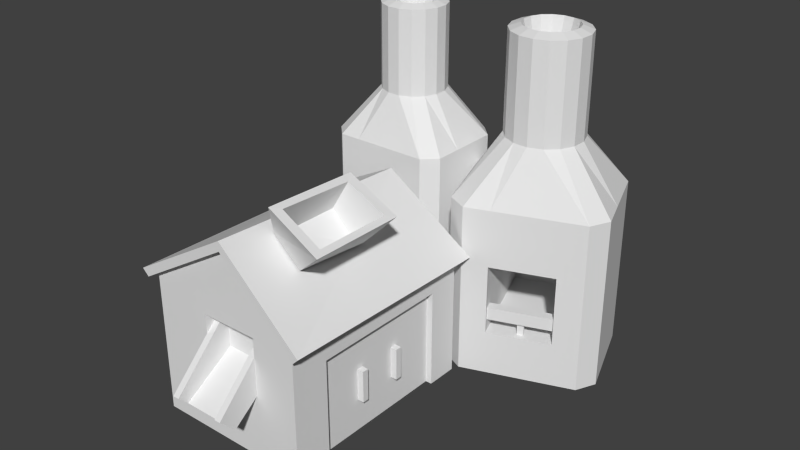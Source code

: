 # Source: foundry20.blend  (saved by Blender 2.66.0; exported with 4.5.12 LTS)
import bpy
from mathutils import Matrix  # noqa: F401  (used for matrix-valued properties, if any)

bpy.ops.wm.read_factory_settings(use_empty=True)
scene = bpy.context.scene
scene.name = 'Scene'

# ---- collections
col_collection_1 = bpy.data.collections.new('Collection 1'); scene.collection.children.link(col_collection_1)

# ---- materials (node trees are filled in below, after node groups)
mat_classic_foundry = bpy.data.materials.new('classic_foundry')
mat_classic_foundry.alpha_threshold = 0.0
mat_classic_foundry.use_transparent_shadow = False
mat_classic_foundry.roughness = 0.5
mat_classic_foundry.line_color = (0.0, 0.0, 0.0, 1.0)
mat_classic_foundry_oven = bpy.data.materials.new('classic_foundry_oven')
mat_classic_foundry_oven.alpha_threshold = 0.0
mat_classic_foundry_oven.use_transparent_shadow = False
mat_classic_foundry_oven.roughness = 0.5
mat_classic_foundry_oven.line_color = (0.0, 0.0, 0.0, 1.0)

# ---- material node trees

# ---- world
world_world = bpy.data.worlds.new('World'); scene.world = world_world
world_world.color = (0.05088, 0.05088, 0.05088)
world_world.use_sun_shadow = False
world_world.sun_shadow_jitter_overblur = 0.0
world_world.cycles.sampling_method = 'MANUAL'
world_world.cycles.sample_map_resolution = 256

# ---- meshes
me_foundry = bpy.data.meshes.new('foundry')
me_foundry.from_pydata([(8.279, 15.12, -26.0), (2.603, 4.159, 25.61), (10.41, 12.99, -26.0), (3.59, 5.145, 25.61), (10.41, 8.732, -26.0), (4.124, 6.433, 25.61), (10.41, 5.327, -26.0), (4.124, 7.828, 25.61), (10.41, 1.071, -26.0), (3.591, 9.117, 25.61), (8.279, -1.058, -26.0), (2.604, 10.1, 25.61), (4.874, -1.058, -26.0), (-3.639, -1.058, -26.0), (-0.07895, 10.64, 25.61), (-7.044, -1.058, -26.0), (-1.368, 10.1, 25.61), (-9.172, 1.071, -26.0), (-2.354, 9.118, 25.61), (-9.172, 5.327, -26.0), (-2.888, 7.83, 25.61), (-9.172, 8.732, -26.0), (-2.889, 6.435, 25.61), (-9.172, 12.99, -26.0), (-2.355, 5.146, 25.61), (-7.044, 15.12, -26.0), (-1.369, 4.159, 25.61), (-1.936, 15.12, -26.0), (-0.08067, 3.625, 25.61), (3.172, 15.12, -26.0), (1.314, 3.625, 25.61), (1.316, 10.64, 25.61), (0.6176, 7.03, 10.71), (4.842, 9.953, 25.06), (5.6, 8.121, 25.06), (5.6, 6.139, 25.06), (4.841, 4.308, 25.06), (3.439, 2.907, 25.06), (3.441, 11.35, 25.06), (1.607, 2.149, 25.06), (-0.3747, 2.149, 25.06), (-2.206, 2.908, 25.06), (-3.607, 4.31, 25.06), (-4.365, 6.142, 25.06), (-4.365, 8.124, 25.06), (-3.606, 9.955, 25.06), (-2.204, 11.36, 25.06), (-0.3722, 12.11, 25.06), (1.61, 12.11, 25.06), (4.842, 9.953, 11.91), (5.6, 8.121, 11.91), (5.6, 6.139, 11.91), (4.841, 4.308, 11.91), (3.439, 2.907, 11.91), (3.441, 11.35, 11.91), (1.607, 2.149, 11.91), (-0.3747, 2.149, 11.91), (-2.206, 2.908, 11.91), (-3.607, 4.31, 11.91), (-4.365, 6.142, 11.91), (-4.365, 8.124, 11.91), (-3.606, 9.955, 11.91), (-2.204, 11.36, 11.91), (-0.3722, 12.11, 11.91), (1.61, 12.11, 11.91), (10.41, 12.99, 4.492), (10.41, 8.732, 4.492), (10.41, 5.327, 4.492), (10.41, 1.071, 4.492), (8.279, -1.058, 4.492), (8.279, 15.12, 4.492), (4.874, -1.058, 4.492), (-3.639, -1.058, 4.492), (-7.044, -1.058, 4.492), (-9.172, 1.071, 4.492), (-9.172, 5.327, 4.492), (-9.172, 8.732, 4.492), (-9.172, 12.99, 4.492), (-7.044, 15.12, 4.492), (-1.936, 15.12, 4.492), (3.172, 15.12, 4.492), (4.874, -1.058, -3.17), (-3.639, -1.058, -3.17), (4.874, -1.058, -12.53), (-3.639, -1.058, -12.53), (4.874, 13.84, -3.17), (-3.639, 13.84, -3.17), (4.874, 13.84, -12.53), (-3.639, 13.84, -12.53), (28.8, 20.14, -26.0), (26.94, 5.758, 25.81), (32.0, 18.64, -26.0), (27.63, 7.243, 25.81), (33.71, 13.94, -26.0), (27.7, 8.88, 25.81), (35.08, 10.18, -26.0), (27.14, 10.42, 25.81), (36.79, 5.485, -26.0), (26.03, 11.63, 25.81), (35.3, 2.281, -26.0), (24.55, 12.32, 25.81), (31.54, 0.9131, -26.0), (22.14, -2.507, -26.0), (21.37, 11.83, 25.81), (18.38, -3.875, -26.0), (20.16, 10.73, 25.81), (15.18, -2.381, -26.0), (19.47, 9.241, 25.81), (13.47, 2.317, -26.0), (19.4, 7.604, 25.81), (12.1, 6.076, -26.0), (19.96, 6.065, 25.81), (10.39, 10.77, -26.0), (21.07, 4.856, 25.81), (11.89, 13.98, -26.0), (22.55, 4.164, 25.81), (17.52, 16.03, -26.0), (24.19, 4.092, 25.81), (23.16, 18.08, -26.0), (25.73, 4.652, 25.81), (22.91, 12.39, 25.81), (23.59, 8.13, 8.309), (27.08, 13.05, 25.17), (28.65, 11.34, 25.17), (29.45, 9.149, 25.17), (29.35, 6.823, 25.17), (28.36, 4.713, 25.17), (24.97, 14.04, 25.17), (26.65, 3.14, 25.17), (24.46, 2.344, 25.17), (22.13, 2.446, 25.17), (20.02, 3.431, 25.17), (18.45, 5.148, 25.17), (17.65, 7.336, 25.17), (17.75, 9.662, 25.17), (18.74, 11.77, 25.17), (20.46, 13.34, 25.17), (22.64, 14.14, 25.17), (27.08, 13.05, 9.711), (28.65, 11.34, 9.711), (29.45, 9.149, 9.711), (29.35, 6.823, 9.711), (28.36, 4.713, 9.711), (24.97, 14.04, 9.711), (26.65, 3.14, 9.711), (24.46, 2.344, 9.711), (22.13, 2.446, 9.711), (20.02, 3.431, 9.711), (18.45, 5.148, 9.711), (17.65, 7.336, 9.711), (17.75, 9.662, 9.711), (18.74, 11.77, 9.711), (20.46, 13.34, 9.711), (22.64, 14.14, 9.711), (32.0, 18.64, 1.0), (33.71, 13.94, 1.0), (35.08, 10.18, 1.0), (36.79, 5.485, 1.0), (35.3, 2.281, 1.0), (28.8, 20.14, 1.0), (31.54, 0.9131, 1.0), (22.14, -2.507, 1.0), (18.38, -3.875, 1.0), (15.18, -2.381, 1.0), (13.47, 2.317, 1.0), (12.1, 6.076, 1.0), (10.39, 10.77, 1.0), (11.89, 13.98, 1.0), (17.52, 16.03, 1.0), (23.16, 18.08, 1.0), (31.54, 0.9131, -8.0), (22.14, -2.507, -8.0), (31.54, 0.9131, -19.0), (22.14, -2.507, -19.0), (25.55, 17.36, -8.0), (16.16, 13.94, -8.0), (25.55, 17.36, -19.0), (16.16, 13.94, -19.0), (21.97, -2.037, -17.0), (21.46, -0.6278, -17.0), (30.86, 2.792, -17.0), (31.37, 1.383, -17.0), (21.97, -2.037, -15.0), (21.46, -0.6278, -15.0), (30.86, 2.792, -15.0), (31.37, 1.383, -15.0), (26.03, -0.02837, -19.0), (25.86, 0.4415, -19.0), (26.8, 0.7835, -19.0), (26.97, 0.3137, -19.0), (26.03, -0.02837, -17.0), (25.86, 0.4415, -17.0), (26.8, 0.7835, -17.0), (26.97, 0.3137, -17.0), (-8.0, -39.0, -4.5), (-8.0, -4.0, -5.0), (19.0, -4.0, -7.5), (19.0, -39.0, -7.0), (-9.0, -39.0, -3.5), (-9.0, -4.0, -4.0), (20.0, -4.0, -6.5), (20.0, -39.0, -6.0), (7.0, -6.0, 4.5), (7.0, -39.0, 6.0), (7.0, -6.0, 3.0), (7.0, -39.0, 4.5), (-7.0, -38.0, -26.0), (-7.0, -5.0, -26.0), (18.0, -5.0, -26.0), (18.0, -38.0, -26.0), (-7.0, -38.0, -3.5), (-7.0, -5.0, -4.0), (18.0, -5.0, -6.5), (18.0, -38.0, -6.0), (7.0, -7.0, 3.0), (7.0, -38.0, 4.5), (18.0, -10.0, -6.0), (18.0, -10.0, -26.0), (18.0, -32.0, -6.0), (18.0, -32.0, -26.0), (18.0, -10.0, -10.5), (18.0, -32.0, -10.5), (15.48, -7.0, -26.0), (16.0, -10.0, -26.0), (16.0, -32.0, -26.0), (16.0, -10.0, -10.5), (16.0, -32.0, -10.5), (-5.0, -35.0, -26.0), (-5.0, -7.0, -26.0), (15.48, -7.0, -6.0), (-5.0, -35.0, -6.0), (-5.0, -7.0, -6.0), (-7.0, -38.0, -11.0), (18.0, -38.0, -13.0), (2.0, -38.0, -7.0), (2.0, -38.0, -16.0), (11.01, -38.0, -7.0), (11.01, -38.0, -16.0), (2.0, -35.0, -7.0), (1.992, -35.0, -16.0), (11.0, -35.0, -7.0), (11.0, -35.0, -16.0), (17.0, -17.0, -21.0), (17.0, -18.0, -21.0), (18.0, -18.0, -21.0), (18.0, -17.0, -21.0), (17.0, -17.0, -16.0), (17.0, -18.0, -16.0), (18.0, -18.0, -16.0), (18.0, -17.0, -16.0), (16.0, -10.0, -26.0), (16.0, -21.0, -26.0), (17.0, -21.0, -26.0), (17.0, -10.0, -26.0), (16.0, -10.0, -10.5), (16.0, -21.0, -10.5), (17.0, -21.0, -10.5), (17.0, -10.0, -10.5), (17.0, -25.0, -21.0), (17.0, -24.0, -21.0), (18.0, -24.0, -21.0), (18.0, -25.0, -21.0), (17.0, -25.0, -16.0), (17.0, -24.0, -16.0), (18.0, -24.0, -16.0), (18.0, -25.0, -16.0), (16.0, -32.0, -26.0), (16.0, -21.0, -26.0), (17.0, -21.0, -26.0), (17.0, -32.0, -26.0), (16.0, -32.0, -10.5), (16.0, -21.0, -10.5), (17.0, -21.0, -10.5), (17.0, -32.0, -10.5), (19.0, -34.0, 5.5), (11.0, -34.0, 10.0), (18.12, -32.5, 5.982), (11.93, -32.5, 9.48), (11.0, -19.0, 9.5), (13.5, -30.0, 1.0), (9.5, -30.0, 4.5), (12.0, -20.5, 8.992), (13.5, -21.0, 0.5), (9.5, -21.0, 4.5), (18.12, -20.5, 5.982), (19.0, -19.0, 5.5), (13.0, -31.0, 0.5297), (8.5, -31.0, 4.523), (8.5, -20.5, 4.5), (13.5, -19.5, 0.0), (11.0, -42.0, -19.0), (2.0, -42.0, -19.0), (10.0, -43.0, -18.0), (3.0, -43.0, -18.0), (11.0, -44.5, -16.5), (10.0, -44.5, -16.5), (3.0, -44.5, -16.5), (2.0, -44.5, -16.5), (11.0, -38.0, -16.0), (2.0, -38.0, -16.0), (10.0, -35.0, -13.0), (3.0, -35.0, -13.0), (11.0, -35.0, -7.0), (10.0, -35.0, -7.0), (3.0, -35.0, -7.0), (2.0, -35.0, -7.0)], [], [(36, 3, 1, 37), (33, 9, 7, 34), (52, 36, 37, 53), (47, 14, 31, 48), (45, 18, 16, 46), (41, 26, 24, 42), (39, 30, 28, 40), (43, 22, 20, 44), (65, 2, 0, 70), (46, 16, 14, 47), (44, 20, 18, 45), (42, 24, 22, 43), (40, 28, 26, 41), (37, 1, 30, 39), (35, 5, 3, 36), (49, 33, 34, 50), (48, 31, 11, 38), (63, 47, 48, 64), (34, 7, 5, 35), (61, 45, 46, 62), (57, 41, 42, 58), (59, 43, 44, 60), (9, 33, 38, 11), (62, 46, 47, 63), (60, 44, 45, 61), (58, 42, 43, 59), (56, 40, 41, 57), (53, 37, 39, 55), (51, 35, 36, 52), (64, 48, 38, 54), (50, 34, 35, 51), (31, 32, 11), (14, 32, 31), (16, 32, 14), (9, 32, 7), (7, 32, 5), (1, 32, 30), (28, 32, 26), (24, 32, 22), (20, 32, 18), (18, 32, 16), (32, 9, 11), (5, 32, 3), (3, 32, 1), (30, 32, 28), (26, 32, 24), (22, 32, 20), (68, 52, 53, 69), (33, 49, 54, 38), (65, 49, 50, 66), (79, 63, 64, 80), (77, 61, 62, 78), (73, 57, 58, 74), (75, 59, 60, 76), (78, 62, 63, 79), (76, 60, 61, 77), (74, 58, 59, 75), (72, 56, 57, 73), (69, 53, 55, 71), (67, 51, 52, 68), (80, 64, 54, 70), (66, 50, 51, 67), (49, 65, 70, 54), (8, 68, 69, 10), (2, 65, 66, 4), (27, 79, 80, 29), (23, 77, 78, 25), (15, 73, 74, 17), (81, 71, 72, 82), (19, 75, 76, 21), (25, 78, 79, 27), (21, 76, 77, 23), (17, 74, 75, 19), (13, 84, 82, 72, 73, 15), (10, 69, 71, 81, 83, 12), (6, 67, 68, 8), (29, 80, 70, 0), (4, 66, 67, 6), (55, 39, 40, 56), (55, 56, 72, 71), (12, 83, 84, 13), (82, 84, 88, 86), (84, 83, 87, 88), (81, 82, 86, 85), (83, 81, 85, 87), (87, 85, 86, 88), (125, 92, 90, 126), (122, 98, 96, 123), (141, 125, 126, 142), (136, 103, 120, 137), (134, 107, 105, 135), (130, 115, 113, 131), (128, 119, 117, 129), (132, 111, 109, 133), (154, 91, 89, 159), (135, 105, 103, 136), (133, 109, 107, 134), (131, 113, 111, 132), (129, 117, 115, 130), (126, 90, 119, 128), (124, 94, 92, 125), (138, 122, 123, 139), (137, 120, 100, 127), (152, 136, 137, 153), (123, 96, 94, 124), (150, 134, 135, 151), (146, 130, 131, 147), (148, 132, 133, 149), (98, 122, 127, 100), (151, 135, 136, 152), (149, 133, 134, 150), (147, 131, 132, 148), (145, 129, 130, 146), (142, 126, 128, 144), (140, 124, 125, 141), (153, 137, 127, 143), (139, 123, 124, 140), (120, 121, 100), (103, 121, 120), (105, 121, 103), (98, 121, 96), (96, 121, 94), (90, 121, 119), (117, 121, 115), (113, 121, 111), (109, 121, 107), (107, 121, 105), (121, 98, 100), (94, 121, 92), (92, 121, 90), (119, 121, 117), (115, 121, 113), (111, 121, 109), (157, 141, 142, 158), (122, 138, 143, 127), (154, 138, 139, 155), (168, 152, 153, 169), (166, 150, 151, 167), (162, 146, 147, 163), (164, 148, 149, 165), (167, 151, 152, 168), (165, 149, 150, 166), (163, 147, 148, 164), (161, 145, 146, 162), (158, 142, 144, 160), (156, 140, 141, 157), (169, 153, 143, 159), (155, 139, 140, 156), (138, 154, 159, 143), (97, 157, 158, 99), (91, 154, 155, 93), (116, 168, 169, 118), (112, 166, 167, 114), (104, 162, 163, 106), (170, 160, 161, 171), (108, 164, 165, 110), (114, 167, 168, 116), (110, 165, 166, 112), (106, 163, 164, 108), (102, 173, 171, 161, 162, 104), (99, 158, 160, 170, 172, 101), (95, 156, 157, 97), (118, 169, 159, 89), (93, 155, 156, 95), (144, 128, 129, 145), (144, 145, 161, 160), (101, 172, 173, 102), (171, 173, 177, 175), (173, 172, 176, 177), (170, 171, 175, 174), (172, 170, 174, 176), (176, 174, 175, 177), (183, 184, 180, 179), (185, 182, 178, 181), (178, 179, 180, 181), (185, 184, 183, 182), (190, 191, 187, 186), (191, 192, 188, 187), (192, 193, 189, 188), (193, 190, 186, 189), (198, 199, 195, 194), (200, 196, 204, 202), (200, 201, 197, 196), (197, 201, 203, 205), (205, 204, 196, 197), (203, 202, 199, 198), (201, 200, 202, 203), (194, 195, 204, 205), (203, 198, 194, 205), (199, 202, 204, 195), (210, 211, 207, 206, 232), (211, 214, 212, 208, 207), (218, 213, 233, 209, 219, 221), (212, 216, 220, 217, 208), (216, 218, 221, 220), (221, 219, 224, 226), (220, 221, 226, 225), (217, 220, 225, 223), (222, 229, 231, 228), (228, 231, 230, 227), (213, 215, 210, 234, 236), (206, 209, 233, 237, 235, 232), (234, 235, 239, 238), (235, 237, 241, 239), (236, 234, 238, 240), (232, 235, 234, 210), (246, 242, 243, 247), (247, 243, 244, 248), (248, 244, 245, 249), (249, 245, 242, 246), (242, 245, 244, 243), (249, 246, 247, 248), (254, 250, 251, 255), (255, 251, 252, 256), (256, 252, 253, 257), (257, 253, 250, 254), (250, 253, 252, 251), (257, 254, 255, 256), (262, 263, 259, 258), (263, 264, 260, 259), (264, 265, 261, 260), (265, 262, 258, 261), (258, 259, 260, 261), (265, 264, 263, 262), (270, 271, 267, 266), (271, 272, 268, 267), (272, 273, 269, 268), (273, 270, 266, 269), (266, 267, 268, 269), (273, 272, 271, 270), (237, 233, 213, 236), (237, 236, 240, 241), (280, 279, 282, 283), (283, 282, 284, 281), (276, 274, 284), (284, 274, 285), (281, 280, 283), (275, 276, 277), (275, 274, 276), (277, 276, 279, 280), (281, 284, 285, 278), (275, 277, 278), (279, 276, 282), (277, 280, 281), (278, 277, 281), (282, 276, 284), (278, 285, 289, 288), (285, 274, 286, 289), (275, 278, 287), (274, 275, 287, 286), (294, 290, 298, 302), (295, 294, 302, 303), (293, 292, 300, 301), (297, 296, 304, 305), (292, 295, 303, 300), (292, 290, 294, 295), (296, 293, 301, 304), (290, 291, 299, 298), (291, 290, 292, 293), (291, 297, 305, 299), (291, 293, 296, 297), (241, 240, 238, 239), (278, 288, 287)])
me_foundry.polygons.foreach_set('material_index', [1, 1, 1, 1, 1, 1, 1, 1, 1, 1, 1, 1, 1, 1, 1, 1, 1, 1, 1, 1, 1, 1, 1, 1, 1, 1, 1, 1, 1, 1, 1, 1, 1, 1, 1, 1, 1, 1, 1, 1, 1, 1, 1, 1, 1, 1, 1, 1, 1, 1, 1, 1, 1, 1, 1, 1, 1, 1, 1, 1, 1, 1, 1, 1, 1, 1, 1, 1, 1, 1, 1, 1, 1, 1, 1, 1, 1, 1, 1, 1, 1, 1, 1, 1, 1, 1, 1, 1, 1, 1, 1, 1, 1, 1, 1, 1, 1, 1, 1, 1, 1, 1, 1, 1, 1, 1, 1, 1, 1, 1, 1, 1, 1, 1, 1, 1, 1, 1, 1, 1, 1, 1, 1, 1, 1, 1, 1, 1, 1, 1, 1, 1, 1, 1, 1, 1, 1, 1, 1, 1, 1, 1, 1, 1, 1, 1, 1, 1, 1, 1, 1, 1, 1, 1, 1, 1, 1, 1, 1, 1, 1, 1, 1, 1, 1, 1, 1, 1, 1, 1, 1, 1, 1, 1, 1, 1, 1, 1, 1, 1, 0, 0, 0, 0, 0, 0, 0, 0, 0, 0, 0, 0, 0, 0, 0, 0, 0, 0, 0, 0, 0, 0, 0, 0, 0, 0, 0, 0, 0, 0, 0, 0, 0, 0, 0, 0, 0, 0, 0, 0, 0, 0, 0, 0, 0, 0, 0, 0, 0, 0, 0, 0, 0, 0, 0, 0, 0, 0, 0, 0, 0, 0, 0, 0, 0, 0, 0, 0, 0, 0, 0, 0, 0, 0, 0, 0, 0, 0, 0, 0, 0, 0, 0])
_uv = me_foundry.uv_layers.new(name='UVMap')
_uv.uv.foreach_set('vector', [0.2204, 0.928, 0.1943, 0.911, 0.2047, 0.886, 0.2353, 0.8918, 0.1171, 0.9714, 0.1229, 0.9405, 0.1501, 0.9405, 0.1565, 0.9712, 0.6245, 0.6839, 0.6245, 0.9831, 0.5795, 0.9831, 0.5795, 0.6839, 0.03728, 0.8919, 0.06814, 0.8856, 0.07849, 0.9108, 0.05244, 0.9285, 0.05273, 0.8158, 0.0789, 0.8333, 0.06829, 0.8583, 0.03738, 0.8523, 0.1928, 0.7888, 0.1754, 0.8147, 0.1505, 0.804, 0.1568, 0.7736, 0.2353, 0.8528, 0.2048, 0.8589, 0.1943, 0.834, 0.2204, 0.8167, 0.1177, 0.7732, 0.1234, 0.804, 0.09832, 0.8143, 0.08101, 0.788, 0.6746, 0.375, 0.6735, 0.02012, 0.7232, 0.01996, 0.7243, 0.3749, 0.03738, 0.8523, 0.06829, 0.8583, 0.06814, 0.8856, 0.03728, 0.8919, 0.08101, 0.788, 0.09832, 0.8143, 0.0789, 0.8333, 0.05273, 0.8158, 0.1568, 0.7736, 0.1505, 0.804, 0.1234, 0.804, 0.1177, 0.7732, 0.2204, 0.8167, 0.1943, 0.834, 0.1754, 0.8147, 0.1928, 0.7888, 0.2353, 0.8918, 0.2047, 0.886, 0.2048, 0.8589, 0.2353, 0.8528, 0.1928, 0.9559, 0.1751, 0.9301, 0.1943, 0.911, 0.2204, 0.928, 0.7598, 0.6839, 0.7598, 0.9831, 0.7147, 0.9831, 0.7147, 0.6839, 0.05244, 0.9285, 0.07849, 0.9108, 0.09773, 0.9301, 0.0805, 0.9564, 0.895, 0.6839, 0.895, 0.9831, 0.8499, 0.9831, 0.8499, 0.6839, 0.1565, 0.9712, 0.1501, 0.9405, 0.1751, 0.9301, 0.1928, 0.9559, 0.9852, 0.6839, 0.9852, 0.9831, 0.9401, 0.9831, 0.9401, 0.6839, 0.4442, 0.6839, 0.4442, 0.983, 0.3992, 0.983, 0.3992, 0.6839, 0.3541, 0.6839, 0.3541, 0.983, 0.309, 0.983, 0.309, 0.6839, 0.1229, 0.9405, 0.1171, 0.9714, 0.0805, 0.9564, 0.09773, 0.9301, 0.9401, 0.6839, 0.9401, 0.9831, 0.895, 0.9831, 0.895, 0.6839, 0.309, 0.6839, 0.309, 0.983, 0.2639, 0.983, 0.2639, 0.6839, 0.3992, 0.6839, 0.3992, 0.983, 0.3541, 0.983, 0.3541, 0.6839, 0.4893, 0.6839, 0.4893, 0.983, 0.4442, 0.983, 0.4442, 0.6839, 0.5795, 0.6839, 0.5795, 0.9831, 0.5344, 0.9831, 0.5344, 0.6839, 0.6696, 0.6839, 0.6696, 0.9831, 0.6245, 0.9831, 0.6245, 0.6839, 0.8499, 0.6839, 0.8499, 0.9831, 0.8049, 0.9831, 0.8048, 0.6839, 0.7147, 0.6839, 0.7147, 0.9831, 0.6696, 0.9831, 0.6696, 0.6839, 0.07849, 0.9108, 0.1367, 0.8722, 0.09773, 0.9301, 0.06814, 0.8856, 0.1367, 0.8722, 0.07849, 0.9108, 0.06829, 0.8583, 0.1367, 0.8722, 0.06814, 0.8856, 0.1229, 0.9405, 0.1367, 0.8722, 0.1501, 0.9405, 0.1501, 0.9405, 0.1367, 0.8722, 0.1751, 0.9301, 0.2047, 0.886, 0.1367, 0.8722, 0.2048, 0.8589, 0.1943, 0.834, 0.1367, 0.8722, 0.1754, 0.8147, 0.1505, 0.804, 0.1367, 0.8722, 0.1234, 0.804, 0.09832, 0.8143, 0.1367, 0.8722, 0.0789, 0.8333, 0.0789, 0.8333, 0.1367, 0.8722, 0.06829, 0.8583, 0.1367, 0.8722, 0.1229, 0.9405, 0.09773, 0.9301, 0.1751, 0.9301, 0.1367, 0.8722, 0.1943, 0.911, 0.1943, 0.911, 0.1367, 0.8722, 0.2047, 0.886, 0.2048, 0.8589, 0.1367, 0.8722, 0.1943, 0.834, 0.1754, 0.8147, 0.1367, 0.8722, 0.1505, 0.804, 0.1234, 0.804, 0.1367, 0.8722, 0.09832, 0.8143, 0.5004, 0.3756, 0.5009, 0.5174, 0.4512, 0.5176, 0.4508, 0.3757, 0.7598, 0.9831, 0.7598, 0.6839, 0.8048, 0.6839, 0.8049, 0.9831, 0.6746, 0.375, 0.6751, 0.5169, 0.6145, 0.5171, 0.6141, 0.3752, 0.8602, 0.3745, 0.8606, 0.5163, 0.7927, 0.5165, 0.7922, 0.3747, 0.9778, 0.3741, 0.9783, 0.516, 0.9286, 0.5161, 0.9282, 0.3743, 0.2469, 0.3763, 0.2473, 0.5182, 0.1977, 0.5184, 0.1972, 0.3765, 0.1367, 0.3767, 0.1372, 0.5185, 0.08405, 0.5187, 0.08361, 0.3768, 0.9282, 0.3743, 0.9286, 0.5161, 0.8606, 0.5163, 0.8602, 0.3745, 0.08361, 0.3768, 0.08405, 0.5187, 0.02351, 0.5189, 0.02308, 0.377, 0.1972, 0.3765, 0.1977, 0.5184, 0.1372, 0.5185, 0.1367, 0.3767, 0.3, 0.3762, 0.3004, 0.518, 0.2473, 0.5182, 0.2469, 0.3763, 0.4508, 0.3757, 0.4512, 0.5176, 0.3981, 0.5177, 0.3977, 0.3759, 0.561, 0.3754, 0.5614, 0.5172, 0.5009, 0.5174, 0.5004, 0.3756, 0.7922, 0.3747, 0.7927, 0.5165, 0.7247, 0.5167, 0.7243, 0.3749, 0.6141, 0.3752, 0.6145, 0.5171, 0.5614, 0.5172, 0.561, 0.3754, 0.6751, 0.5169, 0.6746, 0.375, 0.7243, 0.3749, 0.7247, 0.5167, 0.4994, 0.02065, 0.5004, 0.3756, 0.4508, 0.3757, 0.4497, 0.0208, 0.6735, 0.02012, 0.6746, 0.375, 0.6141, 0.3752, 0.613, 0.0203, 0.8591, 0.01955, 0.8602, 0.3745, 0.7922, 0.3747, 0.7912, 0.01975, 0.9767, 0.01919, 0.9778, 0.3741, 0.9282, 0.3743, 0.9271, 0.01934, 0.2458, 0.02143, 0.2469, 0.3763, 0.1972, 0.3765, 0.1962, 0.02158, 0.3971, 0.1984, 0.3977, 0.3759, 0.3, 0.3762, 0.2995, 0.1987, 0.1356, 0.02176, 0.1367, 0.3767, 0.08361, 0.3768, 0.08252, 0.02193, 0.9271, 0.01934, 0.9282, 0.3743, 0.8602, 0.3745, 0.8591, 0.01955, 0.08252, 0.02193, 0.08361, 0.3768, 0.02308, 0.377, 0.02198, 0.02211, 0.1962, 0.02158, 0.1972, 0.3765, 0.1367, 0.3767, 0.1356, 0.02176, 0.2989, 0.02126, 0.2992, 0.11, 0.2995, 0.1987, 0.3, 0.3762, 0.2469, 0.3763, 0.2458, 0.02143, 0.4497, 0.0208, 0.4508, 0.3757, 0.3977, 0.3759, 0.3971, 0.1984, 0.3969, 0.1097, 0.3966, 0.02096, 0.5599, 0.02046, 0.561, 0.3754, 0.5004, 0.3756, 0.4994, 0.02065, 0.7912, 0.01975, 0.7922, 0.3747, 0.7243, 0.3749, 0.7232, 0.01996, 0.613, 0.0203, 0.6141, 0.3752, 0.561, 0.3754, 0.5599, 0.02046, 0.5344, 0.6839, 0.5344, 0.9831, 0.4893, 0.983, 0.4893, 0.6839, 0.3981, 0.5177, 0.3004, 0.518, 0.3, 0.3762, 0.3977, 0.3759, 0.3966, 0.02096, 0.3969, 0.1097, 0.2992, 0.11, 0.2989, 0.02126, 0.2068, 0.7305, 0.04463, 0.7305, 0.1131, 0.6709, 0.1403, 0.6709, 0.04463, 0.7305, 0.04463, 0.5828, 0.1129, 0.6431, 0.1131, 0.6709, 0.2068, 0.5829, 0.2068, 0.7305, 0.1403, 0.6709, 0.1403, 0.6432, 0.04463, 0.5828, 0.2068, 0.5829, 0.1403, 0.6432, 0.1129, 0.6431, 0.1129, 0.6431, 0.1403, 0.6432, 0.1403, 0.6709, 0.1131, 0.6709, 0.2204, 0.928, 0.1943, 0.911, 0.2047, 0.886, 0.2353, 0.8918, 0.1171, 0.9714, 0.1229, 0.9405, 0.1501, 0.9405, 0.1565, 0.9712, 0.6245, 0.6839, 0.6245, 0.9831, 0.5795, 0.9831, 0.5795, 0.6839, 0.03728, 0.8919, 0.06814, 0.8856, 0.07849, 0.9108, 0.05244, 0.9285, 0.05273, 0.8158, 0.0789, 0.8333, 0.06829, 0.8583, 0.03738, 0.8523, 0.1928, 0.7888, 0.1754, 0.8147, 0.1505, 0.804, 0.1568, 0.7736, 0.2353, 0.8528, 0.2048, 0.8589, 0.1943, 0.834, 0.2204, 0.8167, 0.1177, 0.7732, 0.1234, 0.804, 0.09832, 0.8143, 0.08101, 0.788, 0.6746, 0.375, 0.6735, 0.02012, 0.7232, 0.01996, 0.7243, 0.3749, 0.03738, 0.8523, 0.06829, 0.8583, 0.06814, 0.8856, 0.03728, 0.8919, 0.08101, 0.788, 0.09832, 0.8143, 0.0789, 0.8333, 0.05273, 0.8158, 0.1568, 0.7736, 0.1505, 0.804, 0.1234, 0.804, 0.1177, 0.7732, 0.2204, 0.8167, 0.1943, 0.834, 0.1754, 0.8147, 0.1928, 0.7888, 0.2353, 0.8918, 0.2047, 0.886, 0.2048, 0.8589, 0.2353, 0.8528, 0.1928, 0.9559, 0.1751, 0.9301, 0.1943, 0.911, 0.2204, 0.928, 0.7598, 0.6839, 0.7598, 0.9831, 0.7147, 0.9831, 0.7147, 0.6839, 0.05244, 0.9285, 0.07849, 0.9108, 0.09773, 0.9301, 0.0805, 0.9564, 0.895, 0.6839, 0.895, 0.9831, 0.8499, 0.9831, 0.8499, 0.6839, 0.1565, 0.9712, 0.1501, 0.9405, 0.1751, 0.9301, 0.1928, 0.9559, 0.9852, 0.6839, 0.9852, 0.9831, 0.9401, 0.9831, 0.9401, 0.6839, 0.4442, 0.6839, 0.4442, 0.983, 0.3992, 0.983, 0.3992, 0.6839, 0.3541, 0.6839, 0.3541, 0.983, 0.309, 0.983, 0.309, 0.6839, 0.1229, 0.9405, 0.1171, 0.9714, 0.0805, 0.9564, 0.09773, 0.9301, 0.9401, 0.6839, 0.9401, 0.9831, 0.895, 0.9831, 0.895, 0.6839, 0.309, 0.6839, 0.309, 0.983, 0.2639, 0.983, 0.2639, 0.6839, 0.3992, 0.6839, 0.3992, 0.983, 0.3541, 0.983, 0.3541, 0.6839, 0.4893, 0.6839, 0.4893, 0.983, 0.4442, 0.983, 0.4442, 0.6839, 0.5795, 0.6839, 0.5795, 0.9831, 0.5344, 0.9831, 0.5344, 0.6839, 0.6696, 0.6839, 0.6696, 0.9831, 0.6245, 0.9831, 0.6245, 0.6839, 0.8499, 0.6839, 0.8499, 0.9831, 0.8049, 0.9831, 0.8048, 0.6839, 0.7147, 0.6839, 0.7147, 0.9831, 0.6696, 0.9831, 0.6696, 0.6839, 0.07849, 0.9108, 0.1367, 0.8722, 0.09773, 0.9301, 0.06814, 0.8856, 0.1367, 0.8722, 0.07849, 0.9108, 0.06829, 0.8583, 0.1367, 0.8722, 0.06814, 0.8856, 0.1229, 0.9405, 0.1367, 0.8722, 0.1501, 0.9405, 0.1501, 0.9405, 0.1367, 0.8722, 0.1751, 0.9301, 0.2047, 0.886, 0.1367, 0.8722, 0.2048, 0.8589, 0.1943, 0.834, 0.1367, 0.8722, 0.1754, 0.8147, 0.1505, 0.804, 0.1367, 0.8722, 0.1234, 0.804, 0.09832, 0.8143, 0.1367, 0.8722, 0.0789, 0.8333, 0.0789, 0.8333, 0.1367, 0.8722, 0.06829, 0.8583, 0.1367, 0.8722, 0.1229, 0.9405, 0.09773, 0.9301, 0.1751, 0.9301, 0.1367, 0.8722, 0.1943, 0.911, 0.1943, 0.911, 0.1367, 0.8722, 0.2047, 0.886, 0.2048, 0.8589, 0.1367, 0.8722, 0.1943, 0.834, 0.1754, 0.8147, 0.1367, 0.8722, 0.1505, 0.804, 0.1234, 0.804, 0.1367, 0.8722, 0.09832, 0.8143, 0.5004, 0.3756, 0.5009, 0.5174, 0.4512, 0.5176, 0.4508, 0.3757, 0.7598, 0.9831, 0.7598, 0.6839, 0.8048, 0.6839, 0.8049, 0.9831, 0.6746, 0.375, 0.6751, 0.5169, 0.6145, 0.5171, 0.6141, 0.3752, 0.8602, 0.3745, 0.8606, 0.5163, 0.7927, 0.5165, 0.7922, 0.3747, 0.9778, 0.3741, 0.9783, 0.516, 0.9286, 0.5161, 0.9282, 0.3743, 0.2469, 0.3763, 0.2473, 0.5182, 0.1977, 0.5184, 0.1972, 0.3765, 0.1367, 0.3767, 0.1372, 0.5185, 0.08405, 0.5187, 0.08361, 0.3768, 0.9282, 0.3743, 0.9286, 0.5161, 0.8606, 0.5163, 0.8602, 0.3745, 0.08361, 0.3768, 0.08405, 0.5187, 0.02351, 0.5189, 0.02308, 0.377, 0.1972, 0.3765, 0.1977, 0.5184, 0.1372, 0.5185, 0.1367, 0.3767, 0.3, 0.3762, 0.3004, 0.518, 0.2473, 0.5182, 0.2469, 0.3763, 0.4508, 0.3757, 0.4512, 0.5176, 0.3981, 0.5177, 0.3977, 0.3759, 0.561, 0.3754, 0.5614, 0.5172, 0.5009, 0.5174, 0.5004, 0.3756, 0.7922, 0.3747, 0.7927, 0.5165, 0.7247, 0.5167, 0.7243, 0.3749, 0.6141, 0.3752, 0.6145, 0.5171, 0.5614, 0.5172, 0.561, 0.3754, 0.6751, 0.5169, 0.6746, 0.375, 0.7243, 0.3749, 0.7247, 0.5167, 0.4994, 0.02065, 0.5004, 0.3756, 0.4508, 0.3757, 0.4497, 0.0208, 0.6735, 0.02012, 0.6746, 0.375, 0.6141, 0.3752, 0.613, 0.0203, 0.8591, 0.01955, 0.8602, 0.3745, 0.7922, 0.3747, 0.7912, 0.01975, 0.9767, 0.01919, 0.9778, 0.3741, 0.9282, 0.3743, 0.9271, 0.01934, 0.2458, 0.02143, 0.2469, 0.3763, 0.1972, 0.3765, 0.1962, 0.02158, 0.3971, 0.1984, 0.3977, 0.3759, 0.3, 0.3762, 0.2995, 0.1987, 0.1356, 0.02176, 0.1367, 0.3767, 0.08361, 0.3768, 0.08252, 0.02193, 0.9271, 0.01934, 0.9282, 0.3743, 0.8602, 0.3745, 0.8591, 0.01955, 0.08252, 0.02193, 0.08361, 0.3768, 0.02308, 0.377, 0.02198, 0.02211, 0.1962, 0.02158, 0.1972, 0.3765, 0.1367, 0.3767, 0.1356, 0.02176, 0.2989, 0.02126, 0.2992, 0.11, 0.2995, 0.1987, 0.3, 0.3762, 0.2469, 0.3763, 0.2458, 0.02143, 0.4497, 0.0208, 0.4508, 0.3757, 0.3977, 0.3759, 0.3971, 0.1984, 0.3969, 0.1097, 0.3966, 0.02096, 0.5599, 0.02046, 0.561, 0.3754, 0.5004, 0.3756, 0.4994, 0.02065, 0.7912, 0.01975, 0.7922, 0.3747, 0.7243, 0.3749, 0.7232, 0.01996, 0.613, 0.0203, 0.6141, 0.3752, 0.561, 0.3754, 0.5599, 0.02046, 0.5344, 0.6839, 0.5344, 0.9831, 0.4893, 0.983, 0.4893, 0.6839, 0.3981, 0.5177, 0.3004, 0.518, 0.3, 0.3762, 0.3977, 0.3759, 0.3966, 0.02096, 0.3969, 0.1097, 0.2992, 0.11, 0.2989, 0.02126, 0.2068, 0.7305, 0.04463, 0.7305, 0.1131, 0.6709, 0.1403, 0.6709, 0.04463, 0.7305, 0.04463, 0.5828, 0.1129, 0.6431, 0.1131, 0.6709, 0.2068, 0.5829, 0.2068, 0.7305, 0.1403, 0.6709, 0.1403, 0.6432, 0.04463, 0.5828, 0.2068, 0.5829, 0.1403, 0.6432, 0.1129, 0.6431, 0.1129, 0.6431, 0.1403, 0.6432, 0.1403, 0.6709, 0.1131, 0.6709, 0.265, 0.6277, 0.4374, 0.6277, 0.4374, 0.6621, 0.265, 0.6621, 0.4374, 0.6018, 0.265, 0.6018, 0.265, 0.5673, 0.4374, 0.5673, 0.265, 0.5673, 0.265, 0.5414, 0.4374, 0.5414, 0.4374, 0.5673, 0.4374, 0.6018, 0.4374, 0.6277, 0.265, 0.6277, 0.265, 0.6018, 0.2937, 0.6564, 0.265, 0.6564, 0.265, 0.5414, 0.2937, 0.5414, 0.4374, 0.6564, 0.38, 0.6564, 0.38, 0.5414, 0.4374, 0.5414, 0.38, 0.6564, 0.3512, 0.6564, 0.3512, 0.5414, 0.38, 0.5414, 0.3512, 0.6564, 0.2937, 0.6564, 0.2937, 0.5414, 0.3512, 0.5414, 0.4482, 0.989, 0.4475, 0.76, 0.4588, 0.76, 0.4595, 0.989, 0.03469, 0.6417, 0.04514, 0.6257, 0.173, 0.7123, 0.1699, 0.7284, 0.4595, 0.989, 0.4602, 0.76, 0.4692, 0.76, 0.4685, 0.989, 0.3071, 0.6231, 0.3126, 0.6391, 0.1702, 0.7317, 0.1721, 0.7131, 0.2371, 0.9893, 0.2364, 0.7603, 0.3417, 0.76, 0.3424, 0.989, 0.1269, 0.9893, 0.1262, 0.7603, 0.2357, 0.76, 0.2364, 0.989, 0.1255, 0.76, 0.1262, 0.989, 0.01298, 0.9894, 0.01228, 0.7604, 0.4475, 0.7603, 0.4468, 0.9893, 0.3424, 0.989, 0.3431, 0.76, 0.1702, 0.7317, 0.03469, 0.6392, 0.04338, 0.6241, 0.1721, 0.7131, 0.3126, 0.6377, 0.1699, 0.7284, 0.173, 0.7123, 0.3089, 0.6226, 0.7222, 0.2527, 0.3154, 0.2527, 0.3154, 0.01801, 0.7222, 0.01801, 0.7222, 0.1354, 0.3152, 0.2527, 0.1587, 0.328, 0.0179, 0.2214, 0.0179, 0.01801, 0.3152, 0.01801, 0.4169, 0.5409, 0.3152, 0.5409, 0.3152, 0.4392, 0.3152, 0.3375, 0.4169, 0.3375, 0.4169, 0.49, 0.722, 0.5409, 0.6047, 0.5409, 0.6047, 0.49, 0.6047, 0.3375, 0.722, 0.3375, 0.6047, 0.5409, 0.4169, 0.5409, 0.4169, 0.49, 0.6047, 0.49, 0.4169, 0.49, 0.4169, 0.3375, 0.4169, 0.3375, 0.4169, 0.49, 0.6047, 0.49, 0.4169, 0.49, 0.4169, 0.49, 0.6047, 0.49, 0.6047, 0.3375, 0.6047, 0.49, 0.6047, 0.49, 0.6047, 0.3375, 0.02027, 0.02065, 0.02027, 0.2188, 0.3125, 0.2188, 0.3125, 0.02065, 0.3147, 0.01709, 0.3147, 0.2494, 0.7221, 0.2494, 0.7221, 0.01709, 0.3152, 0.5409, 0.1744, 0.6582, 0.01794, 0.5722, 0.1196, 0.5409, 0.237, 0.5409, 0.01794, 0.3375, 0.3152, 0.3375, 0.3152, 0.4392, 0.237, 0.4533, 0.1196, 0.4533, 0.01794, 0.4548, 0.3629, 0.2675, 0.5719, 0.2675, 0.5719, 0.2878, 0.3629, 0.2878, 0.697, 0.2683, 0.3342, 0.2683, 0.3342, 0.2852, 0.697, 0.2852, 0.697, 0.2683, 0.3342, 0.2683, 0.3342, 0.2852, 0.697, 0.2852, 0.01794, 0.4548, 0.1196, 0.4845, 0.1196, 0.5409, 0.01794, 0.5722, 0.9276, 0.2598, 0.8103, 0.2602, 0.8102, 0.2391, 0.9275, 0.2388, 0.9275, 0.2388, 0.8102, 0.2391, 0.7676, 0.2271, 0.9716, 0.2288, 0.9742, 0.2277, 0.7642, 0.228, 0.7642, 0.27, 0.9742, 0.2697, 0.9744, 0.2698, 0.7642, 0.2701, 0.8103, 0.2602, 0.9276, 0.2598, 0.8103, 0.2602, 0.7642, 0.2701, 0.7676, 0.2271, 0.8102, 0.2391, 0.9744, 0.2698, 0.9276, 0.2598, 0.9275, 0.2388, 0.9716, 0.2288, 0.7559, 0.6114, 0.7559, 0.2946, 0.9489, 0.2946, 0.9489, 0.6114, 0.9796, 0.6109, 0.9798, 0.4528, 0.9648, 0.4528, 0.9647, 0.6105, 0.9493, 0.6114, 0.9493, 0.2946, 0.756, 0.2946, 0.756, 0.6114, 0.9648, 0.4531, 0.9647, 0.2965, 0.9796, 0.2965, 0.9798, 0.4532, 0.9796, 0.296, 0.9647, 0.296, 0.9648, 0.4528, 0.9798, 0.4528, 0.9648, 0.4531, 0.9798, 0.4532, 0.9796, 0.6109, 0.9647, 0.6105, 0.9276, 0.2598, 0.9275, 0.2388, 0.8102, 0.2391, 0.8103, 0.2602, 0.9275, 0.2388, 0.9716, 0.2288, 0.7676, 0.2271, 0.8102, 0.2391, 0.9742, 0.2277, 0.9742, 0.2697, 0.7642, 0.27, 0.7642, 0.228, 0.9744, 0.2698, 0.9276, 0.2598, 0.8103, 0.2602, 0.7642, 0.2701, 0.8103, 0.2602, 0.8102, 0.2391, 0.7676, 0.2271, 0.7642, 0.2701, 0.9744, 0.2698, 0.9716, 0.2288, 0.9275, 0.2388, 0.9276, 0.2598, 0.7559, 0.6114, 0.9489, 0.6114, 0.9489, 0.2946, 0.7559, 0.2946, 0.9796, 0.6109, 0.9647, 0.6105, 0.9648, 0.4528, 0.9798, 0.4528, 0.9493, 0.6114, 0.756, 0.6114, 0.756, 0.2946, 0.9493, 0.2946, 0.9648, 0.4531, 0.9798, 0.4532, 0.9796, 0.2965, 0.9647, 0.2965, 0.9796, 0.296, 0.9798, 0.4528, 0.9648, 0.4528, 0.9647, 0.296, 0.9648, 0.4531, 0.9647, 0.6105, 0.9796, 0.6109, 0.9798, 0.4532, 0.237, 0.4533, 0.3152, 0.4392, 0.3152, 0.5409, 0.237, 0.5409, 0.5719, 0.2675, 0.3629, 0.2675, 0.3629, 0.2878, 0.5719, 0.2878, 0.859, 0.1518, 0.8354, 0.1291, 0.8572, 0.08229, 0.9153, 0.0935, 0.9153, 0.0935, 0.8572, 0.08229, 0.8255, 0.01951, 0.9273, 0.01951, 0.577, 0.7291, 0.5906, 0.7127, 0.5745, 0.8283, 0.5745, 0.8283, 0.5906, 0.7127, 0.5872, 0.846, 0.9601, 0.1411, 0.859, 0.1518, 0.9153, 0.0935, 0.4926, 0.7094, 0.577, 0.7291, 0.506, 0.7272, 0.4926, 0.7094, 0.5906, 0.7127, 0.577, 0.7291, 0.8301, 0.2179, 0.7581, 0.1396, 0.8354, 0.1291, 0.859, 0.1518, 0.5065, 0.8273, 0.5745, 0.8283, 0.5872, 0.846, 0.4926, 0.8431, 0.4926, 0.7094, 0.506, 0.7272, 0.4926, 0.8431, 0.8354, 0.1291, 0.7581, 0.1396, 0.8572, 0.08229, 0.8301, 0.2179, 0.859, 0.1518, 0.9601, 0.1411, 0.4926, 0.8431, 0.506, 0.7272, 0.5065, 0.8273, 0.8572, 0.08229, 0.7581, 0.1396, 0.8255, 0.01951, 0.3523, 0.7114, 0.3773, 0.6524, 0.4192, 0.6893, 0.3901, 0.7283, 0.3773, 0.6524, 0.453, 0.5763, 0.4774, 0.6309, 0.4192, 0.6893, 0.5184, 0.5711, 0.6135, 0.6211, 0.5188, 0.6192, 0.453, 0.5763, 0.5184, 0.5711, 0.5188, 0.6192, 0.4774, 0.6309, 0.8029, 0.6718, 0.8784, 0.6726, 0.8924, 0.7786, 0.7998, 0.959, 0.7712, 0.7677, 0.7926, 0.7677, 0.7926, 0.9631, 0.7712, 0.9631, 0.6216, 0.6917, 0.7712, 0.6917, 0.7712, 0.9618, 0.6216, 0.9618, 0.6002, 0.7677, 0.6216, 0.7677, 0.6216, 0.9631, 0.6002, 0.9631, 0.9755, 0.6897, 0.9315, 0.6789, 0.8631, 0.9579, 0.9728, 0.8914, 0.7712, 0.6917, 0.7926, 0.6686, 0.7926, 0.7677, 0.7712, 0.7677, 0.9315, 0.6789, 0.9755, 0.6897, 0.9728, 0.8914, 0.8631, 0.9579, 0.7926, 0.6686, 0.6002, 0.6686, 0.6002, 0.8619, 0.7926, 0.8619, 0.6002, 0.6686, 0.7926, 0.6686, 0.7712, 0.6917, 0.6216, 0.6917, 0.8784, 0.6726, 0.8029, 0.6718, 0.7998, 0.959, 0.8924, 0.7786, 0.6002, 0.6686, 0.6216, 0.6917, 0.6216, 0.7677, 0.6002, 0.7677, 0.5764, 0.8818, 0.5764, 0.9619, 0.4963, 0.9619, 0.4962, 0.8818, 0.6135, 0.6211, 0.5863, 0.6524, 0.5188, 0.6192])
me_foundry.materials.append(mat_classic_foundry)
me_foundry.materials.append(mat_classic_foundry_oven)
me_foundry.use_remesh_preserve_volume = False
me_foundry.use_remesh_preserve_attributes = False
me_foundry.use_mirror_vertex_groups = False
me_foundry.update()
arm_armature = bpy.data.armatures.new('Armature')  # bones are not reproduced

# ---- objects
ob_armature = bpy.data.objects.new('Armature', arm_armature)
ob_foundry = bpy.data.objects.new('foundry', me_foundry)

# ---- transforms, parenting, visibility, modifiers, constraints
ob_armature.location = (0.0, 0.0, 0.0)
ob_armature.lineart.crease_threshold = 0.0
ob_foundry.parent = ob_armature
ob_foundry.location = (0.0, 0.0, 0.0)
ob_foundry.lineart.crease_threshold = 0.0
_vg = ob_foundry.vertex_groups.new(name='main')
_vg.add([194, 195, 196, 197, 198, 199, 200, 201, 202, 203, 204, 205, 206, 207, 208, 209, 210, 211, 212, 213, 214, 215, 216, 217, 218, 219, 220, 221, 222, 223, 224, 225, 226, 227, 228, 229, 230, 231, 232, 233, 234, 235, 236, 237, 238, 239, 240, 241], 1.0, 'REPLACE')
_vg = ob_foundry.vertex_groups.new(name='Bone.001')
_vg = ob_foundry.vertex_groups.new(name='Bone.002')
_vg = ob_foundry.vertex_groups.new(name='Bone.005')
_vg = ob_foundry.vertex_groups.new(name='Bone.003')
_vg = ob_foundry.vertex_groups.new(name='Hinge_Left')
_vg = ob_foundry.vertex_groups.new(name='Hinge_Right')
_vg = ob_foundry.vertex_groups.new(name='chimney_large')
_vg.add([0, 1, 2, 3, 4, 5, 6, 7, 8, 9, 10, 11, 12, 13, 14, 15, 16, 17, 18, 19, 20, 21, 22, 23, 24, 25, 26, 27, 28, 29, 30, 31, 32, 33, 34, 35, 36, 37, 38, 39, 40, 41, 42, 43, 44, 45, 46, 47, 48, 49, 50, 51, 52, 53, 54, 55, 56, 57, 58, 59, 60, 61, 62, 63, 64, 65, 66, 67, 68, 69, 70, 71, 72, 73, 74, 75, 76, 77, 78, 79, 80, 81, 82, 83, 84, 85, 86, 87, 88, 89, 90, 91, 92, 93, 94, 95, 96, 97, 98, 99, 100, 101, 102, 103, 104, 105, 106, 107, 108, 109, 110, 111, 112, 113, 114, 115, 116, 117, 118, 119, 120, 121, 122, 123, 124, 125, 126, 127, 128, 129, 130, 131, 132, 133, 134, 135, 136, 137, 138, 139, 140, 141, 142, 143, 144, 145, 146, 147, 148, 149, 150, 151, 152, 153, 154, 155, 156, 157, 158, 159, 160, 161, 162, 163, 164, 165, 166, 167, 168, 169, 170, 171, 172, 173, 174, 175, 176, 177], 1.0, 'REPLACE')
_vg = ob_foundry.vertex_groups.new(name='chimney_small')
_vg = ob_foundry.vertex_groups.new(name='Door_Right')
_vg.add([242, 243, 244, 245, 246, 247, 248, 249, 250, 251, 252, 253, 254, 255, 256, 257], 1.0, 'REPLACE')
_vg = ob_foundry.vertex_groups.new(name='Door_Left')
_vg.add([258, 259, 260, 261, 262, 263, 264, 265, 266, 267, 268, 269, 270, 271, 272, 273], 1.0, 'REPLACE')
_vg = ob_foundry.vertex_groups.new(name='gear')
_m = ob_foundry.modifiers.new('Armature', 'ARMATURE')
_m.object = ob_armature

# ---- collection membership
col_collection_1.objects.link(ob_armature)
col_collection_1.objects.link(ob_foundry)

# ---- scene / render settings (as saved in the file)
scene.frame_start = 1; scene.frame_end = 250; scene.frame_set(0)
scene.render.engine = 'BLENDER_EEVEE_NEXT'
scene.render.image_settings.color_mode = 'RGB'
scene.render.image_settings.compression = 90
scene.render.resolution_percentage = 50
scene.render.dither_intensity = 0.0
scene.render.bake_margin = 2
scene.render.bake_bias = 0.0
scene.cycles.use_denoising = False
scene.cycles.samples = 10
scene.cycles.sampling_pattern = 'TABULATED_SOBOL'
scene.cycles.light_sampling_threshold = 0.0
scene.cycles.use_adaptive_sampling = False
scene.cycles.use_light_tree = False
scene.cycles.blur_glossy = 0.0
scene.cycles.volume_bounces = 1
scene.cycles.pixel_filter_type = 'GAUSSIAN'
scene.cycles.sample_clamp_indirect = 0.0
scene.view_settings.view_transform = 'Standard'
bpy.context.view_layer.update()

# ---- added for rendering (the .blend has no active camera and no usable light): camera, sun
cam_auto = bpy.data.cameras.new('AutoCamera')
cam_auto.lens = 50.0
cam_auto.sensor_width = 36.0
cam_auto.clip_end = 1538.28
ob_auto_camera = bpy.data.objects.new('AutoCamera', cam_auto)
scene.collection.objects.link(ob_auto_camera)
ob_auto_camera.location = (101.461, -117.364, 70.0265)
ob_auto_camera.rotation_euler = (1.09748, -7.21219e-08, 0.694738)
scene.camera = ob_auto_camera
light_auto_sun = bpy.data.lights.new('AutoSun', 'SUN')
light_auto_sun.energy = 3.0
light_auto_sun.angle = 0.0523599
ob_auto_sun = bpy.data.objects.new('AutoSun', light_auto_sun)
scene.collection.objects.link(ob_auto_sun)
ob_auto_sun.rotation_euler = (0.872665, 0.174533, 0.523599)
bpy.context.view_layer.update()

